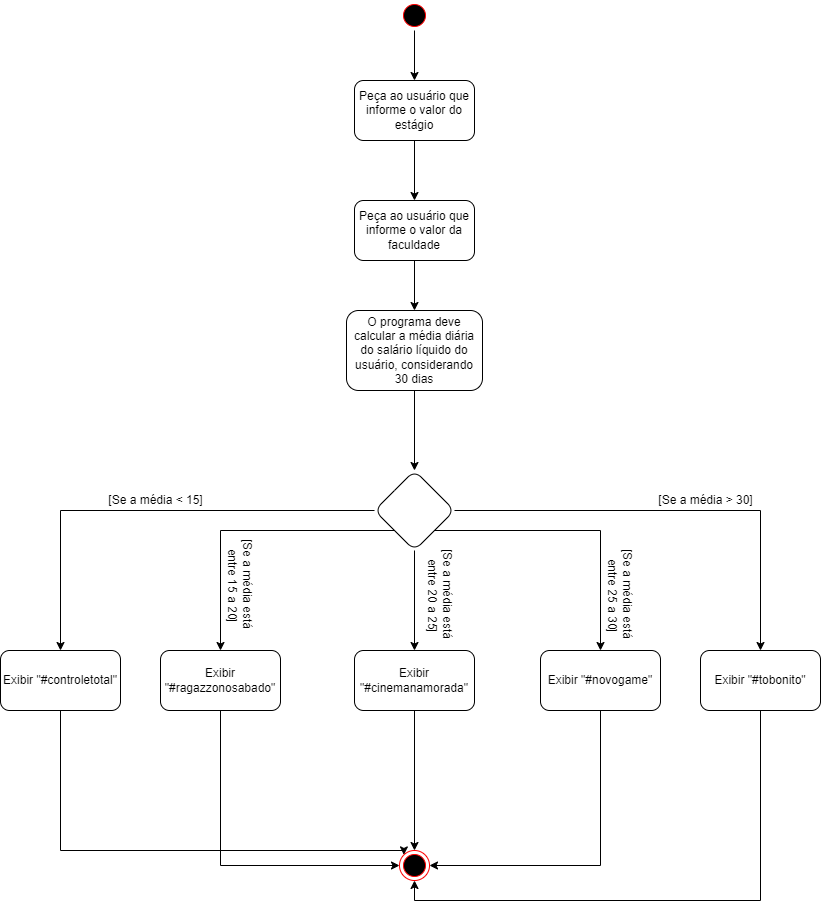

The diagram above was exported from draw.io. Its source (the exported page's mxGraphModel, read from the mxfile embedded in the PNG):
<mxGraphModel dx="868" dy="482" grid="1" gridSize="10" guides="1" tooltips="1" connect="1" arrows="1" fold="1" page="1" pageScale="1" pageWidth="827" pageHeight="1169" math="0" shadow="0">
  <root>
    <mxCell id="0" />
    <mxCell id="1" parent="0" />
    <mxCell id="oF0JhYTGU2kEcevJvmKX-4" value="" style="edgeStyle=orthogonalEdgeStyle;rounded=0;orthogonalLoop=1;jettySize=auto;html=1;" edge="1" parent="1" source="oF0JhYTGU2kEcevJvmKX-1" target="oF0JhYTGU2kEcevJvmKX-3">
      <mxGeometry relative="1" as="geometry" />
    </mxCell>
    <mxCell id="oF0JhYTGU2kEcevJvmKX-1" value="" style="ellipse;html=1;shape=startState;fillColor=#000000;strokeColor=#ff0000;" vertex="1" parent="1">
      <mxGeometry x="399" width="30" height="30" as="geometry" />
    </mxCell>
    <mxCell id="oF0JhYTGU2kEcevJvmKX-6" value="" style="edgeStyle=orthogonalEdgeStyle;rounded=0;orthogonalLoop=1;jettySize=auto;html=1;" edge="1" parent="1" source="oF0JhYTGU2kEcevJvmKX-3" target="oF0JhYTGU2kEcevJvmKX-5">
      <mxGeometry relative="1" as="geometry" />
    </mxCell>
    <mxCell id="oF0JhYTGU2kEcevJvmKX-3" value="Peça ao usuário que informe o valor do estágio" style="rounded=1;whiteSpace=wrap;html=1;" vertex="1" parent="1">
      <mxGeometry x="354" y="80" width="120" height="60" as="geometry" />
    </mxCell>
    <mxCell id="oF0JhYTGU2kEcevJvmKX-8" value="" style="edgeStyle=orthogonalEdgeStyle;rounded=0;orthogonalLoop=1;jettySize=auto;html=1;" edge="1" parent="1" source="oF0JhYTGU2kEcevJvmKX-5" target="oF0JhYTGU2kEcevJvmKX-7">
      <mxGeometry relative="1" as="geometry" />
    </mxCell>
    <mxCell id="oF0JhYTGU2kEcevJvmKX-5" value="&lt;span&gt;Peça ao usuário que informe o valor da faculdade&lt;br&gt;&lt;/span&gt;" style="whiteSpace=wrap;html=1;rounded=1;" vertex="1" parent="1">
      <mxGeometry x="354" y="200" width="120" height="60" as="geometry" />
    </mxCell>
    <mxCell id="oF0JhYTGU2kEcevJvmKX-10" value="" style="edgeStyle=orthogonalEdgeStyle;rounded=0;orthogonalLoop=1;jettySize=auto;html=1;" edge="1" parent="1" source="oF0JhYTGU2kEcevJvmKX-7" target="oF0JhYTGU2kEcevJvmKX-9">
      <mxGeometry relative="1" as="geometry" />
    </mxCell>
    <mxCell id="oF0JhYTGU2kEcevJvmKX-7" value="O programa deve calcular a média diária do salário líquido do usuário, considerando 30 dias" style="whiteSpace=wrap;html=1;rounded=1;" vertex="1" parent="1">
      <mxGeometry x="346" y="310" width="136" height="80" as="geometry" />
    </mxCell>
    <mxCell id="oF0JhYTGU2kEcevJvmKX-12" value="" style="edgeStyle=orthogonalEdgeStyle;rounded=0;orthogonalLoop=1;jettySize=auto;html=1;" edge="1" parent="1" source="oF0JhYTGU2kEcevJvmKX-9" target="oF0JhYTGU2kEcevJvmKX-11">
      <mxGeometry relative="1" as="geometry" />
    </mxCell>
    <mxCell id="oF0JhYTGU2kEcevJvmKX-13" style="edgeStyle=orthogonalEdgeStyle;rounded=0;orthogonalLoop=1;jettySize=auto;html=1;exitX=0;exitY=1;exitDx=0;exitDy=0;" edge="1" parent="1" source="oF0JhYTGU2kEcevJvmKX-9" target="oF0JhYTGU2kEcevJvmKX-14">
      <mxGeometry relative="1" as="geometry">
        <mxPoint x="220" y="630" as="targetPoint" />
      </mxGeometry>
    </mxCell>
    <mxCell id="oF0JhYTGU2kEcevJvmKX-16" value="" style="edgeStyle=orthogonalEdgeStyle;rounded=0;orthogonalLoop=1;jettySize=auto;html=1;" edge="1" parent="1" source="oF0JhYTGU2kEcevJvmKX-9" target="oF0JhYTGU2kEcevJvmKX-15">
      <mxGeometry relative="1" as="geometry" />
    </mxCell>
    <mxCell id="oF0JhYTGU2kEcevJvmKX-18" value="" style="edgeStyle=orthogonalEdgeStyle;rounded=0;orthogonalLoop=1;jettySize=auto;html=1;" edge="1" parent="1" source="oF0JhYTGU2kEcevJvmKX-9" target="oF0JhYTGU2kEcevJvmKX-17">
      <mxGeometry relative="1" as="geometry" />
    </mxCell>
    <mxCell id="oF0JhYTGU2kEcevJvmKX-19" style="edgeStyle=orthogonalEdgeStyle;rounded=0;orthogonalLoop=1;jettySize=auto;html=1;exitX=1;exitY=1;exitDx=0;exitDy=0;" edge="1" parent="1" source="oF0JhYTGU2kEcevJvmKX-9" target="oF0JhYTGU2kEcevJvmKX-20">
      <mxGeometry relative="1" as="geometry">
        <mxPoint x="600" y="660" as="targetPoint" />
      </mxGeometry>
    </mxCell>
    <mxCell id="oF0JhYTGU2kEcevJvmKX-9" value="" style="rhombus;whiteSpace=wrap;html=1;rounded=1;" vertex="1" parent="1">
      <mxGeometry x="374" y="470" width="80" height="80" as="geometry" />
    </mxCell>
    <mxCell id="oF0JhYTGU2kEcevJvmKX-31" style="edgeStyle=orthogonalEdgeStyle;rounded=0;orthogonalLoop=1;jettySize=auto;html=1;entryX=0;entryY=0;entryDx=0;entryDy=0;" edge="1" parent="1" source="oF0JhYTGU2kEcevJvmKX-11" target="oF0JhYTGU2kEcevJvmKX-26">
      <mxGeometry relative="1" as="geometry">
        <Array as="points">
          <mxPoint x="60" y="850" />
          <mxPoint x="403" y="850" />
        </Array>
      </mxGeometry>
    </mxCell>
    <mxCell id="oF0JhYTGU2kEcevJvmKX-11" value="Exibir &quot;#controletotal&quot;" style="whiteSpace=wrap;html=1;rounded=1;" vertex="1" parent="1">
      <mxGeometry y="650" width="120" height="60" as="geometry" />
    </mxCell>
    <mxCell id="oF0JhYTGU2kEcevJvmKX-30" style="edgeStyle=orthogonalEdgeStyle;rounded=0;orthogonalLoop=1;jettySize=auto;html=1;entryX=0;entryY=0.5;entryDx=0;entryDy=0;" edge="1" parent="1" source="oF0JhYTGU2kEcevJvmKX-14" target="oF0JhYTGU2kEcevJvmKX-26">
      <mxGeometry relative="1" as="geometry">
        <Array as="points">
          <mxPoint x="220" y="865" />
        </Array>
      </mxGeometry>
    </mxCell>
    <mxCell id="oF0JhYTGU2kEcevJvmKX-14" value="Exibir &quot;#ragazzonosabado&quot;" style="rounded=1;whiteSpace=wrap;html=1;" vertex="1" parent="1">
      <mxGeometry x="160" y="650" width="120" height="60" as="geometry" />
    </mxCell>
    <mxCell id="oF0JhYTGU2kEcevJvmKX-27" style="edgeStyle=orthogonalEdgeStyle;rounded=0;orthogonalLoop=1;jettySize=auto;html=1;" edge="1" parent="1" source="oF0JhYTGU2kEcevJvmKX-15" target="oF0JhYTGU2kEcevJvmKX-26">
      <mxGeometry relative="1" as="geometry" />
    </mxCell>
    <mxCell id="oF0JhYTGU2kEcevJvmKX-15" value="Exibir &quot;#cinemanamorada&quot;" style="rounded=1;whiteSpace=wrap;html=1;" vertex="1" parent="1">
      <mxGeometry x="354" y="650" width="120" height="60" as="geometry" />
    </mxCell>
    <mxCell id="oF0JhYTGU2kEcevJvmKX-29" style="edgeStyle=orthogonalEdgeStyle;rounded=0;orthogonalLoop=1;jettySize=auto;html=1;entryX=0.5;entryY=1;entryDx=0;entryDy=0;" edge="1" parent="1" source="oF0JhYTGU2kEcevJvmKX-17" target="oF0JhYTGU2kEcevJvmKX-26">
      <mxGeometry relative="1" as="geometry">
        <Array as="points">
          <mxPoint x="760" y="900" />
          <mxPoint x="414" y="900" />
        </Array>
      </mxGeometry>
    </mxCell>
    <mxCell id="oF0JhYTGU2kEcevJvmKX-17" value="Exibir &quot;#tobonito&quot;" style="whiteSpace=wrap;html=1;rounded=1;" vertex="1" parent="1">
      <mxGeometry x="700" y="650" width="120" height="60" as="geometry" />
    </mxCell>
    <mxCell id="oF0JhYTGU2kEcevJvmKX-28" style="edgeStyle=orthogonalEdgeStyle;rounded=0;orthogonalLoop=1;jettySize=auto;html=1;entryX=1;entryY=0.5;entryDx=0;entryDy=0;" edge="1" parent="1" source="oF0JhYTGU2kEcevJvmKX-20" target="oF0JhYTGU2kEcevJvmKX-26">
      <mxGeometry relative="1" as="geometry">
        <Array as="points">
          <mxPoint x="600" y="865" />
        </Array>
      </mxGeometry>
    </mxCell>
    <mxCell id="oF0JhYTGU2kEcevJvmKX-20" value="Exibir &quot;#novogame&quot;" style="rounded=1;whiteSpace=wrap;html=1;" vertex="1" parent="1">
      <mxGeometry x="540" y="650" width="120" height="60" as="geometry" />
    </mxCell>
    <mxCell id="oF0JhYTGU2kEcevJvmKX-21" value="[Se a média &amp;lt; 15]" style="text;html=1;align=center;verticalAlign=middle;resizable=0;points=[];autosize=1;strokeColor=none;fillColor=none;" vertex="1" parent="1">
      <mxGeometry x="100" y="490" width="110" height="20" as="geometry" />
    </mxCell>
    <mxCell id="oF0JhYTGU2kEcevJvmKX-22" value="[Se a média está &lt;br&gt;entre 15 a 20]" style="text;html=1;align=center;verticalAlign=middle;resizable=0;points=[];autosize=1;strokeColor=none;fillColor=none;rotation=90;" vertex="1" parent="1">
      <mxGeometry x="185" y="570" width="110" height="30" as="geometry" />
    </mxCell>
    <mxCell id="oF0JhYTGU2kEcevJvmKX-23" value="[Se a média está &lt;br&gt;entre 20 a 25]" style="text;html=1;align=center;verticalAlign=middle;resizable=0;points=[];autosize=1;strokeColor=none;fillColor=none;rotation=90;" vertex="1" parent="1">
      <mxGeometry x="385" y="580" width="110" height="30" as="geometry" />
    </mxCell>
    <mxCell id="oF0JhYTGU2kEcevJvmKX-24" value="[Se a média está &lt;br&gt;entre 25 a 30]" style="text;html=1;align=center;verticalAlign=middle;resizable=0;points=[];autosize=1;strokeColor=none;fillColor=none;rotation=90;" vertex="1" parent="1">
      <mxGeometry x="565" y="580" width="110" height="30" as="geometry" />
    </mxCell>
    <mxCell id="oF0JhYTGU2kEcevJvmKX-25" value="[Se a média &amp;gt; 30]" style="text;html=1;align=center;verticalAlign=middle;resizable=0;points=[];autosize=1;strokeColor=none;fillColor=none;" vertex="1" parent="1">
      <mxGeometry x="650" y="490" width="110" height="20" as="geometry" />
    </mxCell>
    <mxCell id="oF0JhYTGU2kEcevJvmKX-26" value="" style="ellipse;html=1;shape=endState;fillColor=#000000;strokeColor=#ff0000;" vertex="1" parent="1">
      <mxGeometry x="399" y="850" width="30" height="30" as="geometry" />
    </mxCell>
  </root>
</mxGraphModel>